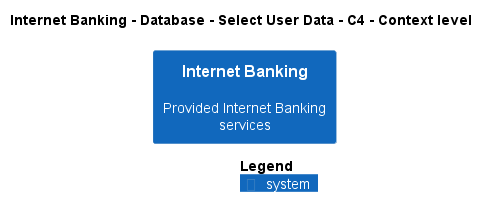

The diagram above was rendered by PlantUML. Its source (embedded in the PNG):
@startuml
!pragma layout smetana
!include ..\..\..\..\..\..\.c4s\C4_Context.puml

AddElementTag("state:new", $bgColor=green, $fontColor=#ffffff, $borderColor=green, $shadowing="False")
AddElementTag("state:changed", $bgColor=orange, $fontColor=#ffffff, $borderColor=orange, $shadowing="False")
AddElementTag("state:removed", $bgColor=red, $fontColor=#ffffff, $borderColor=red, $shadowing="False")

AddRelTag("state:new", $textColor=green, $lineColor=green)
AddRelTag("state:changed", $textColor=orange, $lineColor=orange)
AddRelTag("state:removed", $textColor=red, $lineColor=red)

SHOW_PERSON_PORTRAIT()
LAYOUT_TOP_DOWN()

skinparam linetype polyline

title Internet Banking - Database - Select User Data - C4 - Context level

System(BigBankPlc.SoftwareSystems.InternetBanking, "Internet Banking", "Provided Internet Banking services")



SHOW_LEGEND()
@enduml